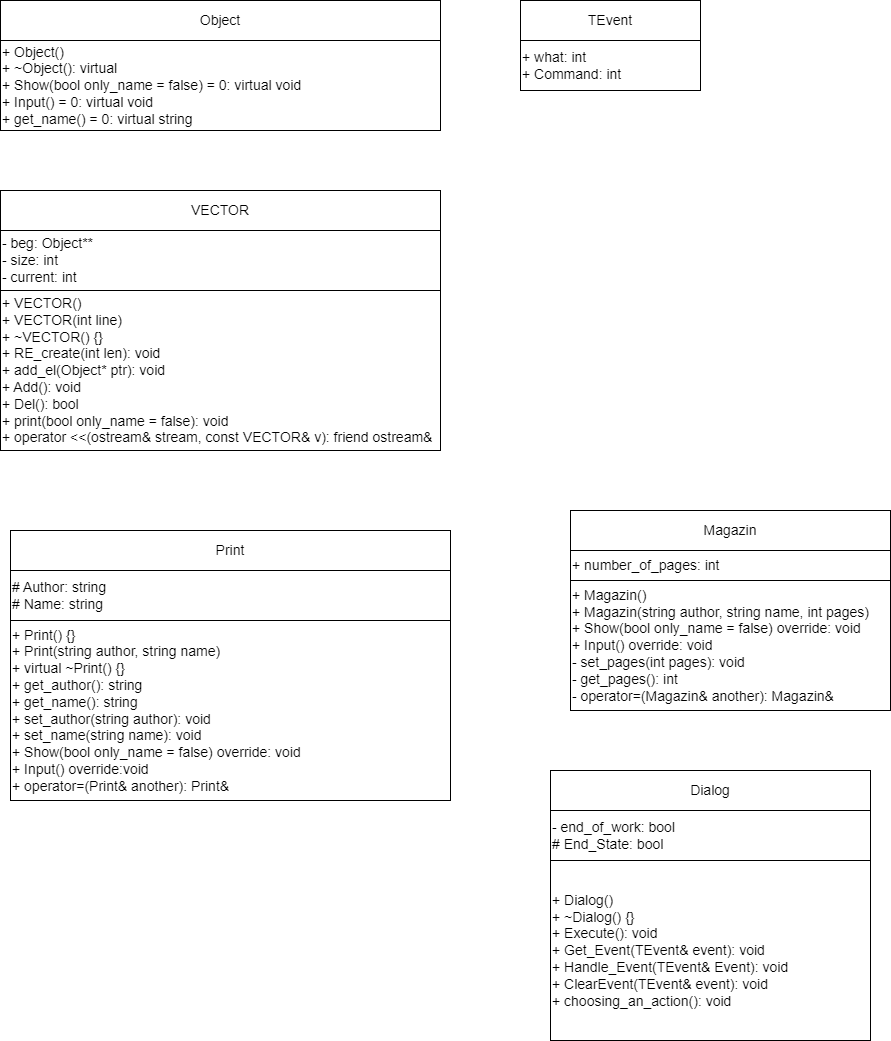

The diagram above was exported from draw.io. Its source (the exported page's mxGraphModel, read from the mxfile embedded in the PNG):
<mxGraphModel dx="531" dy="642" grid="1" gridSize="10" guides="1" tooltips="1" connect="1" arrows="1" fold="1" page="1" pageScale="1" pageWidth="827" pageHeight="1169" math="0" shadow="0">
  <root>
    <mxCell id="0" />
    <mxCell id="1" parent="0" />
    <mxCell id="jkC86oEtJ4igJ9dK9asW-1" value="Object" style="rounded=0;whiteSpace=wrap;html=1;fontSize=14;align=center;" vertex="1" parent="1">
      <mxGeometry x="40" y="40" width="440" height="40" as="geometry" />
    </mxCell>
    <mxCell id="jkC86oEtJ4igJ9dK9asW-2" value="+&amp;nbsp;Object()&lt;div&gt;+ ~Object():&amp;nbsp;&lt;span style=&quot;background-color: initial;&quot;&gt;virtual&lt;/span&gt;&lt;span style=&quot;background-color: initial;&quot;&gt;&amp;nbsp;&lt;/span&gt;&lt;/div&gt;&lt;div&gt;&lt;span style=&quot;background-color: initial;&quot;&gt;+&amp;nbsp;&lt;/span&gt;&lt;span style=&quot;background-color: initial;&quot;&gt;Show(bool only_name = false) = 0:&amp;nbsp;&lt;/span&gt;virtual void&amp;nbsp;&lt;span style=&quot;background-color: initial;&quot;&gt;&lt;div&gt;+ Input() = 0:&amp;nbsp;&lt;span style=&quot;background-color: initial;&quot;&gt;virtual void&lt;/span&gt;&lt;span style=&quot;background-color: initial;&quot;&gt;&amp;nbsp;&lt;/span&gt;&lt;/div&gt;&lt;/span&gt;&lt;span style=&quot;background-color: initial;&quot;&gt;+ get_name() = 0:&amp;nbsp;&lt;/span&gt;&lt;span style=&quot;background-color: initial;&quot;&gt;virtual string&lt;/span&gt;&lt;span style=&quot;background-color: initial;&quot;&gt;&amp;nbsp;&lt;/span&gt;&lt;span style=&quot;background-color: initial;&quot;&gt;&amp;nbsp;&lt;/span&gt;&lt;/div&gt;" style="rounded=0;whiteSpace=wrap;html=1;fontSize=14;align=left;" vertex="1" parent="1">
      <mxGeometry x="40" y="80" width="440" height="90" as="geometry" />
    </mxCell>
    <mxCell id="jkC86oEtJ4igJ9dK9asW-3" value="VECTOR" style="rounded=0;whiteSpace=wrap;html=1;fontSize=14;align=center;" vertex="1" parent="1">
      <mxGeometry x="40" y="230" width="440" height="40" as="geometry" />
    </mxCell>
    <mxCell id="jkC86oEtJ4igJ9dK9asW-4" value="&lt;div&gt;- beg:&amp;nbsp;&lt;span style=&quot;background-color: initial;&quot;&gt;Object**&lt;/span&gt;&lt;span style=&quot;background-color: initial;&quot;&gt;&amp;nbsp;&lt;/span&gt;&lt;/div&gt;&lt;div&gt;- size:&amp;nbsp;&lt;span style=&quot;background-color: initial;&quot;&gt;int&lt;/span&gt;&lt;span style=&quot;background-color: initial;&quot;&gt;&amp;nbsp;&lt;/span&gt;&lt;/div&gt;&lt;div style=&quot;&quot;&gt;- current:&amp;nbsp;&lt;span style=&quot;background-color: initial;&quot;&gt;int&lt;/span&gt;&lt;span style=&quot;background-color: initial;&quot;&gt;&amp;nbsp;&lt;/span&gt;&lt;/div&gt;" style="rounded=0;whiteSpace=wrap;html=1;fontSize=14;align=left;" vertex="1" parent="1">
      <mxGeometry x="40" y="270" width="440" height="60" as="geometry" />
    </mxCell>
    <mxCell id="jkC86oEtJ4igJ9dK9asW-5" value="&lt;div&gt;+ VECTOR()&lt;/div&gt;&lt;div&gt;+ VECTOR(int line)&lt;/div&gt;&lt;div&gt;+ ~VECTOR() {}&lt;/div&gt;&lt;div&gt;&lt;span style=&quot;background-color: initial;&quot;&gt;+ RE_create(int len):&amp;nbsp;&lt;/span&gt;&lt;span style=&quot;background-color: initial;&quot;&gt;void&lt;/span&gt;&lt;span style=&quot;background-color: initial;&quot;&gt;&amp;nbsp;&lt;/span&gt;&lt;br&gt;&lt;/div&gt;&lt;div&gt;+ add_el(Object* ptr):&amp;nbsp;&lt;span style=&quot;background-color: initial;&quot;&gt;void&lt;/span&gt;&lt;span style=&quot;background-color: initial;&quot;&gt;&amp;nbsp;&lt;/span&gt;&lt;/div&gt;&lt;div&gt;+ Add():&amp;nbsp;&lt;span style=&quot;background-color: initial;&quot;&gt;void&lt;/span&gt;&lt;span style=&quot;background-color: initial;&quot;&gt;&amp;nbsp;&lt;/span&gt;&lt;/div&gt;&lt;div&gt;+ Del():&amp;nbsp;&lt;span style=&quot;background-color: initial;&quot;&gt;bool&lt;/span&gt;&lt;span style=&quot;background-color: initial;&quot;&gt;&amp;nbsp;&lt;/span&gt;&lt;/div&gt;&lt;div&gt;+ print(bool only_name = false):&amp;nbsp;&lt;span style=&quot;background-color: initial;&quot;&gt;void&lt;/span&gt;&lt;span style=&quot;background-color: initial;&quot;&gt;&amp;nbsp;&lt;/span&gt;&lt;/div&gt;&lt;div&gt;+ operator &amp;lt;&amp;lt;(ostream&amp;amp; stream, const VECTOR&amp;amp; v):&amp;nbsp;&lt;span style=&quot;background-color: initial;&quot;&gt;friend ostream&amp;amp;&lt;/span&gt;&lt;span style=&quot;background-color: initial;&quot;&gt;&amp;nbsp;&lt;/span&gt;&lt;/div&gt;" style="rounded=0;whiteSpace=wrap;html=1;fontSize=14;align=left;" vertex="1" parent="1">
      <mxGeometry x="40" y="330" width="440" height="160" as="geometry" />
    </mxCell>
    <mxCell id="jkC86oEtJ4igJ9dK9asW-6" value="TEvent" style="rounded=0;whiteSpace=wrap;html=1;fontSize=14;align=center;" vertex="1" parent="1">
      <mxGeometry x="560" y="40" width="180" height="40" as="geometry" />
    </mxCell>
    <mxCell id="jkC86oEtJ4igJ9dK9asW-7" value="&lt;div&gt;+ what:&amp;nbsp;&lt;span style=&quot;background-color: initial;&quot;&gt;int&lt;/span&gt;&lt;span style=&quot;background-color: initial;&quot;&gt;&amp;nbsp;&lt;/span&gt;&lt;/div&gt;&lt;div&gt;+ Command:&amp;nbsp;&lt;span style=&quot;background-color: initial;&quot;&gt;int&lt;/span&gt;&lt;span style=&quot;background-color: initial;&quot;&gt;&amp;nbsp;&lt;/span&gt;&lt;/div&gt;" style="rounded=0;whiteSpace=wrap;html=1;fontSize=14;align=left;" vertex="1" parent="1">
      <mxGeometry x="560" y="80" width="180" height="50" as="geometry" />
    </mxCell>
    <mxCell id="jkC86oEtJ4igJ9dK9asW-8" value="Print" style="rounded=0;whiteSpace=wrap;html=1;fontSize=14;align=center;" vertex="1" parent="1">
      <mxGeometry x="50" y="570" width="440" height="40" as="geometry" />
    </mxCell>
    <mxCell id="jkC86oEtJ4igJ9dK9asW-9" value="&lt;div&gt;# Author:&amp;nbsp;&lt;span style=&quot;background-color: initial;&quot;&gt;string&lt;/span&gt;&lt;/div&gt;&lt;div&gt;# Name:&amp;nbsp;&lt;span style=&quot;background-color: initial;&quot;&gt;string&lt;/span&gt;&lt;span style=&quot;background-color: initial;&quot;&gt;&amp;nbsp;&lt;/span&gt;&lt;/div&gt;" style="rounded=0;whiteSpace=wrap;html=1;fontSize=14;align=left;" vertex="1" parent="1">
      <mxGeometry x="50" y="610" width="440" height="50" as="geometry" />
    </mxCell>
    <mxCell id="jkC86oEtJ4igJ9dK9asW-10" value="&lt;div&gt;+ Print() {}&lt;/div&gt;&lt;div&gt;+ Print(string author, string name)&lt;/div&gt;&lt;div&gt;+ virtual ~Print() {}&lt;/div&gt;&lt;div&gt;+ get_author():&amp;nbsp;&lt;span style=&quot;background-color: initial;&quot;&gt;string&lt;/span&gt;&lt;span style=&quot;background-color: initial;&quot;&gt;&amp;nbsp;&lt;/span&gt;&lt;/div&gt;&lt;div&gt;+ get_name():&amp;nbsp;&lt;span style=&quot;background-color: initial;&quot;&gt;string&lt;/span&gt;&lt;span style=&quot;background-color: initial;&quot;&gt;&amp;nbsp;&lt;/span&gt;&lt;/div&gt;&lt;div&gt;+ set_author(string author):&amp;nbsp;&lt;span style=&quot;background-color: initial;&quot;&gt;void&lt;/span&gt;&lt;span style=&quot;background-color: initial;&quot;&gt;&amp;nbsp;&lt;/span&gt;&lt;/div&gt;&lt;div&gt;+ set_name(string name):&amp;nbsp;&lt;span style=&quot;background-color: initial;&quot;&gt;void&lt;/span&gt;&lt;span style=&quot;background-color: initial;&quot;&gt;&amp;nbsp;&lt;/span&gt;&lt;/div&gt;&lt;div&gt;+ Show(bool only_name = false) override:&amp;nbsp;&lt;span style=&quot;background-color: initial;&quot;&gt;void&lt;/span&gt;&lt;span style=&quot;background-color: initial;&quot;&gt;&amp;nbsp;&lt;/span&gt;&lt;/div&gt;&lt;div&gt;+ Input()&amp;nbsp;&lt;span style=&quot;background-color: initial;&quot;&gt;override&lt;/span&gt;&lt;span style=&quot;background-color: initial;&quot;&gt;:&lt;/span&gt;&lt;span style=&quot;background-color: initial;&quot;&gt;void&lt;/span&gt;&lt;span style=&quot;background-color: initial;&quot;&gt;&amp;nbsp;&lt;/span&gt;&lt;/div&gt;&lt;div&gt;+ operator=(Print&amp;amp; another):&amp;nbsp;&lt;span style=&quot;background-color: initial;&quot;&gt;Print&amp;amp;&lt;/span&gt;&lt;span style=&quot;background-color: initial;&quot;&gt;&amp;nbsp;&lt;/span&gt;&lt;/div&gt;" style="rounded=0;whiteSpace=wrap;html=1;fontSize=14;align=left;" vertex="1" parent="1">
      <mxGeometry x="50" y="660" width="440" height="180" as="geometry" />
    </mxCell>
    <mxCell id="jkC86oEtJ4igJ9dK9asW-11" value="Magazin" style="rounded=0;whiteSpace=wrap;html=1;fontSize=14;align=center;" vertex="1" parent="1">
      <mxGeometry x="610" y="550" width="320" height="40" as="geometry" />
    </mxCell>
    <mxCell id="jkC86oEtJ4igJ9dK9asW-12" value="+ number_of_pages: int&amp;nbsp;" style="rounded=0;whiteSpace=wrap;html=1;fontSize=14;align=left;" vertex="1" parent="1">
      <mxGeometry x="610" y="590" width="320" height="30" as="geometry" />
    </mxCell>
    <mxCell id="jkC86oEtJ4igJ9dK9asW-13" value="&lt;span style=&quot;background-color: initial;&quot;&gt;+ Magazin()&lt;/span&gt;&lt;br&gt;&lt;span style=&quot;background-color: initial;&quot;&gt;+ Magazin(string author, string name, int pages)&lt;/span&gt;&lt;br&gt;&lt;span style=&quot;background-color: initial;&quot;&gt;+ Show(bool only_name = false) override:&amp;nbsp;&lt;/span&gt;void&amp;nbsp;&lt;br&gt;&lt;span style=&quot;background-color: initial;&quot;&gt;+ Input() override:&amp;nbsp;&lt;/span&gt;void&amp;nbsp;&lt;br&gt;&lt;span style=&quot;background-color: initial;&quot;&gt;- set_pages(int pages):&amp;nbsp;&lt;/span&gt;void&amp;nbsp;&lt;br&gt;&lt;span style=&quot;background-color: initial;&quot;&gt;- get_pages():&amp;nbsp;&lt;/span&gt;int&amp;nbsp;&lt;br&gt;&lt;div&gt;&lt;span style=&quot;white-space: normal;&quot;&gt;- operator=(Magazin&amp;amp; another):&amp;nbsp;&lt;/span&gt;&lt;span style=&quot;background-color: initial;&quot;&gt;Magazin&amp;amp;&lt;/span&gt;&lt;span style=&quot;background-color: initial;&quot;&gt;&amp;nbsp;&lt;/span&gt;&lt;/div&gt;" style="rounded=0;whiteSpace=wrap;html=1;fontSize=14;align=left;" vertex="1" parent="1">
      <mxGeometry x="610" y="620" width="320" height="130" as="geometry" />
    </mxCell>
    <mxCell id="jkC86oEtJ4igJ9dK9asW-14" value="Dialog" style="rounded=0;whiteSpace=wrap;html=1;fontSize=14;align=center;" vertex="1" parent="1">
      <mxGeometry x="590" y="810" width="320" height="40" as="geometry" />
    </mxCell>
    <mxCell id="jkC86oEtJ4igJ9dK9asW-15" value="- end_of_work: bool&lt;div&gt;# End_State:&lt;span style=&quot;background-color: initial;&quot;&gt;&amp;nbsp;bool&lt;/span&gt;&lt;span style=&quot;background-color: initial;&quot;&gt;&amp;nbsp;&lt;/span&gt;&lt;/div&gt;" style="rounded=0;whiteSpace=wrap;html=1;fontSize=14;align=left;" vertex="1" parent="1">
      <mxGeometry x="590" y="850" width="320" height="50" as="geometry" />
    </mxCell>
    <mxCell id="jkC86oEtJ4igJ9dK9asW-16" value="&lt;div&gt;+ Dialog()&lt;/div&gt;&lt;div&gt;+ ~Dialog() {}&lt;/div&gt;&lt;div&gt;+ Execute():&amp;nbsp;&lt;span style=&quot;background-color: initial;&quot;&gt;void&lt;/span&gt;&lt;span style=&quot;background-color: initial;&quot;&gt;&amp;nbsp;&lt;/span&gt;&lt;/div&gt;&lt;div&gt;+ Get_Event(TEvent&amp;amp; event):&amp;nbsp;&lt;span style=&quot;background-color: initial;&quot;&gt;void&lt;/span&gt;&lt;span style=&quot;background-color: initial;&quot;&gt;&amp;nbsp;&lt;/span&gt;&lt;/div&gt;&lt;div&gt;+ Handle_Event(TEvent&amp;amp; Event):&amp;nbsp;&lt;span style=&quot;background-color: initial;&quot;&gt;void&lt;/span&gt;&lt;span style=&quot;background-color: initial;&quot;&gt;&amp;nbsp;&lt;/span&gt;&lt;/div&gt;&lt;div&gt;+ ClearEvent(TEvent&amp;amp; event):&amp;nbsp;&lt;span style=&quot;background-color: initial;&quot;&gt;void&lt;/span&gt;&lt;span style=&quot;background-color: initial;&quot;&gt;&amp;nbsp;&lt;/span&gt;&lt;/div&gt;&lt;div&gt;+ choosing_an_action():&amp;nbsp;&lt;span style=&quot;background-color: initial;&quot;&gt;void&lt;/span&gt;&lt;span style=&quot;background-color: initial;&quot;&gt;&amp;nbsp;&lt;/span&gt;&lt;/div&gt;" style="rounded=0;whiteSpace=wrap;html=1;fontSize=14;align=left;" vertex="1" parent="1">
      <mxGeometry x="590" y="900" width="320" height="180" as="geometry" />
    </mxCell>
  </root>
</mxGraphModel>